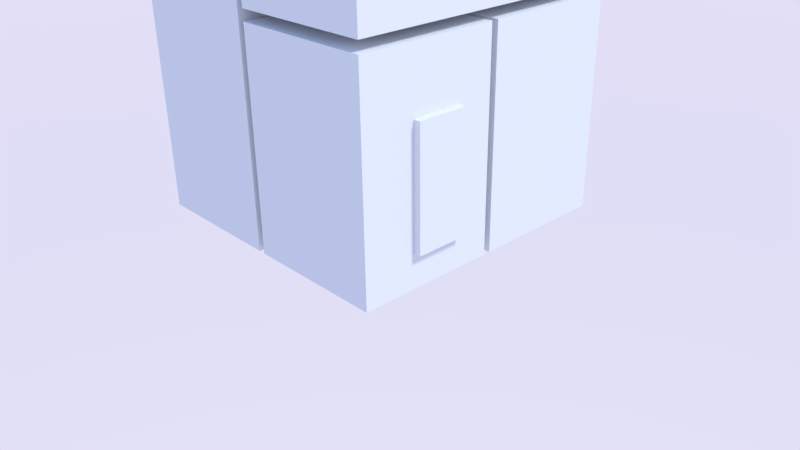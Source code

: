 # Source: multiroom.blend  (saved by Blender 2.79.0; exported with 4.5.12 LTS)
import bpy
from mathutils import Matrix  # noqa: F401  (used for matrix-valued properties, if any)

bpy.ops.wm.read_factory_settings(use_empty=True)
scene = bpy.context.scene
scene.name = 'Scene'

# ---- collections
col_collection_1 = bpy.data.collections.new('Collection 1'); scene.collection.children.link(col_collection_1)

# ---- materials (node trees are filled in below, after node groups)
mat_walls = bpy.data.materials.new('walls')
mat_walls.alpha_threshold = 0.0
mat_walls.diffuse_color = (0.8, 0.1625, 0.7017, 1.0)
mat_walls.roughness = 0.5
mat_walls.line_color = (0.0, 0.0, 0.0, 1.0)
mat_glass = bpy.data.materials.new('glass')
mat_glass.alpha_threshold = 0.0
mat_glass.diffuse_color = (0.2086, 0.1236, 0.8, 1.0)
mat_glass.roughness = 0.5
mat_floor = bpy.data.materials.new('floor')
mat_floor.alpha_threshold = 0.0
mat_floor.diffuse_color = (0.8, 0.2309, 0.2092, 1.0)
mat_floor.roughness = 0.5

# ---- material node trees
mat_walls.use_nodes = True; mat_walls.node_tree.nodes.clear()
_N = mat_walls.node_tree.nodes; _L = mat_walls.node_tree.links
n0 = _N.new('ShaderNodeOutputMaterial'); n0.name = 'Material Output'; n0.location = (300, 300)
n1 = _N.new('ShaderNodeBsdfDiffuse'); n1.name = 'Diffuse BSDF'; n1.location = (10, 300)
_L.new(n1.outputs[0], n0.inputs[0])
n0.is_active_output = True
mat_glass.use_nodes = True; mat_glass.node_tree.nodes.clear()
_N = mat_glass.node_tree.nodes; _L = mat_glass.node_tree.links
n0 = _N.new('ShaderNodeOutputMaterial'); n0.name = 'Material Output'; n0.location = (300, 300)
n1 = _N.new('ShaderNodeBsdfDiffuse'); n1.name = 'Diffuse BSDF'; n1.location = (10, 300)
_L.new(n1.outputs[0], n0.inputs[0])
n0.is_active_output = True
mat_floor.use_nodes = True; mat_floor.node_tree.nodes.clear()
_N = mat_floor.node_tree.nodes; _L = mat_floor.node_tree.links
n0 = _N.new('ShaderNodeOutputMaterial'); n0.name = 'Material Output'; n0.location = (300, 300)
n1 = _N.new('ShaderNodeBsdfDiffuse'); n1.name = 'Diffuse BSDF'; n1.location = (10, 300)
_L.new(n1.outputs[0], n0.inputs[0])
n0.is_active_output = True

# ---- world
world_world = bpy.data.worlds.new('World'); scene.world = world_world
world_world.use_nodes = True; world_world.node_tree.nodes.clear()
_N = world_world.node_tree.nodes; _L = world_world.node_tree.links
n0 = _N.new('ShaderNodeOutputWorld'); n0.name = 'World Output'; n0.location = (300, 300)
n1 = _N.new('ShaderNodeBackground'); n1.name = 'Background'; n1.location = (10, 300)
n2 = _N.new('ShaderNodeTexSky'); n2.name = 'Sky Texture'; n2.location = (-190, 300)
n2.sky_type = 'PREETHAM'
n2.sun_elevation = 1.571
_L.new(n1.outputs[0], n0.inputs[0])
_L.new(n2.outputs[0], n1.inputs[0])
n0.is_active_output = True
world_world.color = (0.05088, 0.05088, 0.05088)
world_world.use_sun_shadow = False
world_world.sun_shadow_jitter_overblur = 0.0
world_world.cycles.sampling_method = 'MANUAL'

# ---- cameras
cam_camera = bpy.data.cameras.new('Camera')
cam_camera.clip_end = 100.0
cam_camera.lens = 35.0
cam_camera.sensor_width = 32.0
cam_camera.sensor_height = 18.0
cam_camera.ortho_scale = 7.314
cam_camera.dof.focus_distance = 0.0

# ---- lights
light_lamp = bpy.data.lights.new('Lamp', 'SUN')
light_lamp.transmission_factor = 0.0
light_lamp.cutoff_distance = 30.0
light_lamp.angle = 0.1993
light_lamp.energy = 2.0
light_lamp.shadow_buffer_clip_start = 1.001
light_lamp.shadow_soft_size = 0.1
light_lamp.shadow_cascade_max_distance = 1000.0

# ---- meshes
me_cube_003 = bpy.data.meshes.new('Cube.003')
me_cube_003.from_pydata([(1.0, 3.1, 2.15), (1.0, -1.0, 2.15), (-1.0, -1.0, 2.15), (-1.0, 3.1, 2.15), (1.0, 3.1, 5.15), (1.0, -1.0, 5.15), (-1.0, -1.0, 5.15), (-1.0, 3.1, 5.15), (1.0, 2.522, 2.15), (1.0, 1.72, 2.15), (-1.0, 1.72, 2.15), (-1.0, 2.522, 2.15), (1.0, 2.522, 5.15), (1.0, 1.72, 5.15), (-1.0, 1.72, 5.15), (-1.0, 2.522, 5.15), (1.0, 3.1, 4.342), (1.0, -1.0, 4.342), (-1.0, -1.0, 4.342), (-1.0, 3.1, 4.342), (-1.0, 1.72, 4.342), (-1.0, 2.522, 4.342), (1.0, 2.522, 4.342), (1.0, 1.72, 4.342), (-1.1, 1.72, 2.15), (-1.1, 2.522, 2.15), (-1.1, 1.72, 4.342), (-1.1, 2.522, 4.342), (1.0, 3.1, 2.777), (1.0, -1.0, 2.777), (-1.0, -1.0, 2.777), (-1.0, 3.1, 2.777), (-1.0, 1.72, 2.777), (-1.0, 2.522, 2.777), (1.0, 2.522, 2.777), (1.0, 1.72, 2.777), (-1.1, 2.522, 2.777), (-1.1, 1.72, 2.777), (1.0, -0.2572, 2.15), (1.0, -0.2572, 5.15), (-1.0, -0.2572, 2.15), (-1.0, -0.2572, 5.15), (-1.0, -0.2572, 4.342), (1.0, -0.2572, 4.342), (1.0, -0.2572, 2.777), (-1.0, -0.2572, 2.777), (0.7753, 3.1, 2.15), (-0.7753, 3.1, 2.15), (0.7753, -1.0, 2.15), (-0.7753, -1.0, 2.15), (0.7753, 3.1, 5.15), (-0.7753, 3.1, 5.15), (0.7753, -1.0, 5.15), (-0.7753, -1.0, 5.15), (0.7753, 2.522, 5.15), (-0.7753, 2.522, 5.15), (0.7753, 1.72, 5.15), (-0.7753, 1.72, 5.15), (-0.7753, 2.522, 2.15), (0.7753, 2.522, 2.15), (-0.7753, 1.72, 2.15), (0.7753, 1.72, 2.15), (-0.7753, 3.1, 4.342), (0.7753, 3.1, 4.342), (-0.7753, -1.0, 4.342), (0.7753, -1.0, 4.342), (-0.7753, -1.0, 2.777), (0.7753, -1.0, 2.777), (-0.7753, 3.1, 2.777), (0.7753, 3.1, 2.777), (0.7753, -0.2572, 5.15), (-0.7753, -0.2572, 5.15), (-0.7753, -0.2572, 2.15), (0.7753, -0.2572, 2.15), (-0.7753, 3.2, 4.342), (0.7753, 3.2, 4.342), (-0.7753, 3.2, 2.777), (0.7753, 3.2, 2.777), (1.1, 2.522, 2.777), (1.1, 2.522, 4.342), (1.1, 1.72, 2.777), (1.1, 1.72, 4.342), (1.1, -0.2572, 4.342), (1.1, -0.2572, 2.777)], [], [(72, 40, 2, 49), (71, 53, 6, 41), (43, 17, 5, 39), (64, 18, 6, 53), (21, 19, 7, 15), (68, 31, 3, 47), (42, 20, 14, 41), (20, 21, 15, 14), (16, 22, 12, 4), (22, 23, 13, 12), (51, 55, 15, 7), (55, 57, 14, 15), (47, 3, 11, 58), (58, 11, 10, 60), (23, 22, 79, 81), (28, 34, 22, 16), (45, 32, 20, 42), (51, 7, 19, 62), (33, 31, 19, 21), (66, 30, 18, 64), (44, 29, 17, 43), (36, 25, 11, 33), (26, 27, 21, 20), (37, 26, 20, 32), (25, 24, 10, 11), (24, 37, 32, 10), (27, 36, 33, 21), (38, 1, 29, 44), (49, 2, 30, 66), (11, 3, 31, 33), (40, 10, 32, 45), (0, 8, 34, 28), (8, 9, 35, 34), (62, 19, 31, 68), (2, 40, 45, 30), (9, 38, 44, 35), (35, 44, 83, 80), (30, 45, 42, 18), (18, 42, 41, 6), (23, 43, 39, 13), (57, 71, 41, 14), (60, 10, 40, 72), (9, 61, 73, 38), (61, 60, 72, 73), (13, 39, 70, 56), (56, 70, 71, 57), (16, 63, 69, 28), (68, 69, 77, 76), (1, 48, 67, 29), (48, 49, 66, 67), (29, 67, 65, 17), (67, 66, 64, 65), (4, 50, 63, 16), (50, 51, 62, 63), (8, 59, 61, 9), (59, 58, 60, 61), (0, 46, 59, 8), (46, 47, 58, 59), (12, 13, 56, 54), (54, 56, 57, 55), (4, 12, 54, 50), (50, 54, 55, 51), (28, 69, 46, 0), (69, 68, 47, 46), (17, 65, 52, 5), (65, 64, 53, 52), (39, 5, 52, 70), (70, 52, 53, 71), (38, 73, 48, 1), (73, 72, 49, 48), (75, 74, 76, 77), (69, 63, 75, 77), (63, 62, 74, 75), (62, 68, 76, 74), (78, 80, 81, 79), (80, 83, 82, 81), (44, 43, 82, 83), (22, 34, 78, 79), (34, 35, 80, 78), (43, 23, 81, 82)])
me_cube_003.polygons.foreach_set('material_index', [2, 0, 0, 0, 0, 0, 0, 0, 0, 0, 0, 0, 2, 2, 0, 0, 0, 0, 0, 0, 0, 0, 0, 0, 2, 0, 0, 0, 0, 0, 0, 0, 0, 0, 0, 0, 0, 0, 0, 0, 0, 2, 2, 2, 0, 0, 0, 0, 0, 0, 0, 0, 0, 0, 2, 2, 2, 2, 0, 0, 0, 0, 0, 0, 0, 0, 0, 0, 2, 2, 1, 0, 0, 0, 1, 1, 0, 0, 0, 0])
_uv = me_cube_003.uv_layers.new(name='UVMap')
_uv.uv.foreach_set('vector', [0.6419, 0.63, 0.6281, 0.63, 0.6281, 0.5836, 0.6419, 0.5836, 0.7651, 0.7931, 0.7651, 0.8394, 0.7513, 0.8394, 0.7513, 0.7931, 0.5722, 0.43, 0.5722, 0.3837, 0.6219, 0.3837, 0.6219, 0.43, 0.137, 0.6899, 0.1232, 0.6899, 0.1232, 0.6395, 0.137, 0.6395, 0.3022, 0.6034, 0.3022, 0.6395, 0.2525, 0.6395, 0.2525, 0.6034, 0.9837, 0.3352, 0.9976, 0.3352, 0.9976, 0.3743, 0.9837, 0.3743, 0.3022, 0.43, 0.3022, 0.5534, 0.2525, 0.5534, 0.2525, 0.43, 0.3022, 0.5534, 0.3022, 0.6034, 0.2525, 0.6034, 0.2525, 0.5534, 0.5722, 0.6395, 0.5722, 0.6034, 0.6219, 0.6034, 0.6219, 0.6395, 0.5722, 0.6034, 0.5722, 0.5534, 0.6219, 0.5534, 0.6219, 0.6034, 0.7651, 0.5836, 0.7651, 0.6197, 0.7513, 0.6197, 0.7513, 0.5836, 0.7651, 0.6197, 0.7651, 0.6697, 0.7513, 0.6697, 0.7513, 0.6197, 0.6419, 0.8394, 0.6281, 0.8394, 0.6281, 0.8033, 0.6419, 0.8033, 0.6419, 0.8033, 0.6281, 0.8033, 0.6281, 0.7533, 0.6419, 0.7533, 0.9754, 0.507, 0.9754, 0.557, 0.9692, 0.557, 0.9692, 0.507, 0.4758, 0.6395, 0.4758, 0.6034, 0.5722, 0.6034, 0.5722, 0.6395, 0.3986, 0.43, 0.3986, 0.5534, 0.3022, 0.5534, 0.3022, 0.43, 0.9837, 0.1872, 0.9976, 0.1872, 0.9976, 0.2376, 0.9837, 0.2376, 0.3986, 0.6034, 0.3986, 0.6395, 0.3022, 0.6395, 0.3022, 0.6034, 0.137, 0.7875, 0.1232, 0.7875, 0.1232, 0.6899, 0.137, 0.6899, 0.4758, 0.43, 0.4758, 0.3837, 0.5722, 0.3837, 0.5722, 0.43, 0.6984, 0.8785, 0.6984, 0.8394, 0.7046, 0.8394, 0.7046, 0.8785, 0.3478, 0.93, 0.3478, 0.98, 0.3416, 0.98, 0.3416, 0.93, 0.6923, 0.937, 0.6923, 0.8394, 0.6984, 0.8394, 0.6984, 0.937, 0.6219, 0.8033, 0.6219, 0.7533, 0.6281, 0.7533, 0.6281, 0.8033, 0.6923, 0.9762, 0.6923, 0.937, 0.6984, 0.937, 0.6984, 0.9762, 0.6984, 0.9762, 0.6984, 0.8785, 0.7046, 0.8785, 0.7046, 0.9762, 0.4372, 0.43, 0.4372, 0.3837, 0.4758, 0.3837, 0.4758, 0.43, 0.137, 0.8266, 0.1232, 0.8266, 0.1232, 0.7875, 0.137, 0.7875, 0.4372, 0.6034, 0.4372, 0.6395, 0.3986, 0.6395, 0.3986, 0.6034, 0.4372, 0.43, 0.4372, 0.5534, 0.3986, 0.5534, 0.3986, 0.43, 0.4372, 0.6395, 0.4372, 0.6034, 0.4758, 0.6034, 0.4758, 0.6395, 0.4372, 0.6034, 0.4372, 0.5534, 0.4758, 0.5534, 0.4758, 0.6034, 0.9837, 0.2376, 0.9976, 0.2376, 0.9976, 0.3352, 0.9837, 0.3352, 0.4372, 0.3837, 0.4372, 0.43, 0.3986, 0.43, 0.3986, 0.3837, 0.4372, 0.5534, 0.4372, 0.43, 0.4758, 0.43, 0.4758, 0.5534, 0.9754, 0.507, 0.9754, 0.3837, 0.9815, 0.3837, 0.9815, 0.507, 0.3986, 0.3837, 0.3986, 0.43, 0.3022, 0.43, 0.3022, 0.3837, 0.3022, 0.3837, 0.3022, 0.43, 0.2525, 0.43, 0.2525, 0.3837, 0.5722, 0.5534, 0.5722, 0.43, 0.6219, 0.43, 0.6219, 0.5534, 0.7651, 0.6697, 0.7651, 0.7931, 0.7513, 0.7931, 0.7513, 0.6697, 0.6419, 0.7533, 0.6281, 0.7533, 0.6281, 0.63, 0.6419, 0.63, 0.7513, 0.7533, 0.7374, 0.7533, 0.7374, 0.63, 0.7513, 0.63, 0.7374, 0.7533, 0.6419, 0.7533, 0.6419, 0.63, 0.7374, 0.63, 0.8744, 0.6697, 0.8744, 0.7931, 0.8606, 0.7931, 0.8606, 0.6697, 0.8606, 0.6697, 0.8606, 0.7931, 0.7651, 0.7931, 0.7651, 0.6697, 0.8744, 0.2376, 0.8882, 0.2376, 0.8882, 0.3352, 0.8744, 0.3352, 1.0, 0.3837, 1.0, 0.4804, 0.9938, 0.4804, 0.9938, 0.3837, 0.2463, 0.8266, 0.2325, 0.8266, 0.2325, 0.7875, 0.2463, 0.7875, 0.2325, 0.8266, 0.137, 0.8266, 0.137, 0.7875, 0.2325, 0.7875, 0.2463, 0.7875, 0.2325, 0.7875, 0.2325, 0.6899, 0.2463, 0.6899, 0.2325, 0.7875, 0.137, 0.7875, 0.137, 0.6899, 0.2325, 0.6899, 0.8744, 0.1872, 0.8882, 0.1872, 0.8882, 0.2376, 0.8744, 0.2376, 0.8882, 0.1872, 0.9837, 0.1872, 0.9837, 0.2376, 0.8882, 0.2376, 0.7513, 0.8033, 0.7374, 0.8033, 0.7374, 0.7533, 0.7513, 0.7533, 0.7374, 0.8033, 0.6419, 0.8033, 0.6419, 0.7533, 0.7374, 0.7533, 0.7513, 0.8394, 0.7374, 0.8394, 0.7374, 0.8033, 0.7513, 0.8033, 0.7374, 0.8394, 0.6419, 0.8394, 0.6419, 0.8033, 0.7374, 0.8033, 0.8744, 0.6197, 0.8744, 0.6697, 0.8606, 0.6697, 0.8606, 0.6197, 0.8606, 0.6197, 0.8606, 0.6697, 0.7651, 0.6697, 0.7651, 0.6197, 0.8744, 0.5836, 0.8744, 0.6197, 0.8606, 0.6197, 0.8606, 0.5836, 0.8606, 0.5836, 0.8606, 0.6197, 0.7651, 0.6197, 0.7651, 0.5836, 0.8744, 0.3352, 0.8882, 0.3352, 0.8882, 0.3743, 0.8744, 0.3743, 0.8882, 0.3352, 0.9837, 0.3352, 0.9837, 0.3743, 0.8882, 0.3743, 0.2463, 0.6899, 0.2325, 0.6899, 0.2325, 0.6395, 0.2463, 0.6395, 0.2325, 0.6899, 0.137, 0.6899, 0.137, 0.6395, 0.2325, 0.6395, 0.8744, 0.7931, 0.8744, 0.8394, 0.8606, 0.8394, 0.8606, 0.7931, 0.8606, 0.7931, 0.8606, 0.8394, 0.7651, 0.8394, 0.7651, 0.7931, 0.7513, 0.63, 0.7374, 0.63, 0.7374, 0.5836, 0.7513, 0.5836, 0.7374, 0.63, 0.6419, 0.63, 0.6419, 0.5836, 0.7374, 0.5836, 0.4172, 0.8266, 0.5127, 0.8266, 0.5127, 0.9242, 0.4172, 0.9242, 0.7613, 0.987, 0.7613, 0.8894, 0.7675, 0.8894, 0.7675, 0.987, 0.8268, 0.8894, 0.8268, 0.9861, 0.8207, 0.9861, 0.8207, 0.8894, 0.7736, 0.8894, 0.7736, 0.987, 0.7675, 0.987, 0.7675, 0.8894, 0.09635, 0.8266, 0.09635, 0.8766, 0.0, 0.8766, 0.0, 0.8266, 0.09635, 0.8766, 0.09635, 1.0, 0.0, 1.0, 0.0, 0.8766, 0.7736, 0.987, 0.7736, 0.8894, 0.7798, 0.8894, 0.7798, 0.987, 0.76, 0.8894, 0.76, 0.987, 0.7539, 0.987, 0.7539, 0.8894, 0.9754, 0.557, 0.9754, 0.507, 0.9815, 0.507, 0.9815, 0.557, 0.9754, 0.3837, 0.9754, 0.507, 0.9692, 0.507, 0.9692, 0.3837])
me_cube_003.materials.append(mat_walls)
me_cube_003.materials.append(mat_glass)
me_cube_003.materials.append(mat_floor)
me_cube_003.use_remesh_preserve_volume = False
me_cube_003.use_remesh_preserve_attributes = False
me_cube_003.use_mirror_vertex_groups = False
me_cube_003.update()
me_cube_002 = bpy.data.meshes.new('Cube.002')
me_cube_002.from_pydata([(1.0, 3.1, -1.0), (1.0, 1.1, -1.0), (-1.0, 1.1, -1.0), (-1.0, 3.1, -1.0), (1.0, 3.1, 2.0), (1.0, 1.1, 2.0), (-1.0, 1.1, 2.0), (-1.0, 3.1, 2.0), (-1.1, 2.522, -1.0), (-1.1, 1.72, -1.0), (-1.1, 2.522, 1.137), (-1.1, 1.72, 1.137), (0.3333, 3.1, -1.0), (-0.3333, 3.1, -1.0), (0.3333, 1.1, -1.0), (-0.3333, 1.1, -1.0), (0.3333, 3.1, 2.0), (-0.3333, 3.1, 2.0), (0.3333, 1.1, 2.0), (-0.3333, 1.1, 2.0), (1.0, 2.522, -1.0), (1.0, 1.72, -1.0), (-1.0, 1.72, -1.0), (-1.0, 2.522, -1.0), (1.0, 2.522, 2.0), (1.0, 1.72, 2.0), (-1.0, 1.72, 2.0), (-1.0, 2.522, 2.0), (0.3333, 1.72, 2.0), (0.3333, 2.522, 2.0), (-0.3333, 1.72, 2.0), (-0.3333, 2.522, 2.0), (0.3333, 2.522, -1.0), (0.3333, 1.72, -1.0), (-0.3333, 2.522, -1.0), (-0.3333, 1.72, -1.0), (1.0, 3.1, 1.137), (1.0, 1.1, 1.137), (-1.0, 1.1, 1.137), (-1.0, 3.1, 1.137), (0.3333, 3.1, 1.137), (-0.3333, 3.1, 1.137), (0.3333, 1.1, 1.137), (-0.3333, 1.1, 1.137), (-1.0, 1.72, 1.137), (-1.0, 2.522, 1.137), (1.0, 2.522, 1.137), (1.0, 1.72, 1.137), (-1.1, 2.522, -0.5188), (0.3333, 3.1, -0.5188), (-0.3333, 3.1, -0.5188), (1.0, 3.1, -0.5188), (1.0, 1.1, -0.5188), (-1.0, 3.1, -0.5188), (0.3333, 1.1, -0.5188), (-1.0, 2.522, -0.5188), (1.0, 2.522, -0.5188), (1.0, 1.72, -0.5188)], [], [(35, 22, 2, 15), (30, 19, 6, 26), (47, 37, 5, 25), (43, 38, 6, 19), (45, 39, 7, 27), (50, 53, 3, 13), (48, 8, 23, 55), (51, 49, 12, 0), (49, 50, 13, 12), (37, 42, 18, 5), (42, 43, 19, 18), (25, 5, 18, 28), (28, 18, 19, 30), (21, 33, 14, 1), (33, 35, 15, 14), (12, 13, 34, 32), (32, 34, 35, 33), (0, 12, 32, 20), (20, 32, 33, 21), (16, 29, 31, 17), (29, 28, 30, 31), (4, 24, 29, 16), (24, 25, 28, 29), (38, 44, 26, 6), (44, 45, 27, 26), (36, 46, 24, 4), (46, 47, 25, 24), (17, 31, 27, 7), (31, 30, 26, 27), (13, 3, 23, 34), (34, 23, 22, 35), (56, 57, 47, 46), (51, 56, 46, 36), (2, 22, 44, 38), (52, 54, 42, 37), (16, 17, 41, 40), (4, 16, 40, 36), (17, 7, 39, 41), (55, 53, 39, 45), (15, 2, 38, 43), (57, 52, 37, 47), (11, 10, 45, 44), (9, 11, 44, 22), (8, 9, 22, 23), (21, 1, 52, 57), (23, 3, 53, 55), (1, 14, 54, 52), (0, 20, 56, 51), (20, 21, 57, 56), (40, 41, 50, 49), (36, 40, 49, 51), (10, 48, 55, 45), (41, 39, 53, 50)])
me_cube_002.polygons.foreach_set('material_index', [2, 0, 0, 0, 0, 0, 0, 0, 0, 0, 0, 0, 0, 2, 2, 2, 2, 2, 2, 0, 0, 0, 0, 0, 0, 0, 0, 0, 0, 2, 2, 0, 0, 0, 0, 0, 0, 0, 0, 0, 0, 0, 0, 2, 0, 0, 0, 0, 0, 0, 0, 0, 0])
_uv = me_cube_002.uv_layers.new(name='UVMap')
_uv.uv.foreach_set('vector', [0.08496, 0.5563, 0.08496, 0.5147, 0.1232, 0.5147, 0.1232, 0.5563, 0.1345, 0.8682, 0.09635, 0.8682, 0.09635, 0.8266, 0.1345, 0.8266, 0.4606, 0.7728, 0.4988, 0.7728, 0.4988, 0.8266, 0.4606, 0.8266, 0.9565, 0.9041, 0.9976, 0.9041, 0.9976, 0.9579, 0.9565, 0.9579, 0.03561, 0.6933, 0.0, 0.6933, 0.0, 0.6395, 0.03561, 0.6395, 0.9155, 0.03002, 0.8744, 0.03002, 0.8744, 0.0, 0.9155, 7.437e-09, 0.7169, 0.8694, 0.7169, 0.8394, 0.7231, 0.8394, 0.7231, 0.8694, 0.9976, 0.03002, 0.9565, 0.03002, 0.9565, 1.487e-08, 0.9976, 7.437e-09, 0.9565, 0.03002, 0.9155, 0.03002, 0.9155, 7.437e-09, 0.9565, 1.487e-08, 0.8744, 0.9041, 0.9155, 0.9041, 0.9155, 0.9579, 0.8744, 0.9579, 0.9155, 0.9041, 0.9565, 0.9041, 0.9565, 0.9579, 0.9155, 0.9579, 0.1345, 0.9514, 0.09635, 0.9514, 0.09635, 0.9098, 0.1345, 0.9098, 0.1345, 0.9098, 0.09635, 0.9098, 0.09635, 0.8682, 0.1345, 0.8682, 0.08496, 0.6395, 0.08496, 0.5979, 0.1232, 0.5979, 0.1232, 0.6395, 0.08496, 0.5979, 0.08496, 0.5563, 0.1232, 0.5563, 0.1232, 0.5979, 2.936e-08, 0.5979, 1.468e-08, 0.5563, 0.03561, 0.5563, 0.03561, 0.5979, 0.03561, 0.5979, 0.03561, 0.5563, 0.08496, 0.5563, 0.08496, 0.5979, 4.404e-08, 0.6395, 2.936e-08, 0.5979, 0.03561, 0.5979, 0.03561, 0.6395, 0.03561, 0.6395, 0.03561, 0.5979, 0.08496, 0.5979, 0.08496, 0.6395, 0.2195, 0.9098, 0.1839, 0.9098, 0.1839, 0.8682, 0.2195, 0.8682, 0.1839, 0.9098, 0.1345, 0.9098, 0.1345, 0.8682, 0.1839, 0.8682, 0.2195, 0.9514, 0.1839, 0.9514, 0.1839, 0.9098, 0.2195, 0.9098, 0.1839, 0.9514, 0.1345, 0.9514, 0.1345, 0.9098, 0.1839, 0.9098, 0.1232, 0.6933, 0.08496, 0.6933, 0.08496, 0.6395, 0.1232, 0.6395, 0.08496, 0.6933, 0.03561, 0.6933, 0.03561, 0.6395, 0.08496, 0.6395, 0.3756, 0.7728, 0.4112, 0.7728, 0.4112, 0.8266, 0.3756, 0.8266, 0.4112, 0.7728, 0.4606, 0.7728, 0.4606, 0.8266, 0.4112, 0.8266, 0.2195, 0.8682, 0.1839, 0.8682, 0.1839, 0.8266, 0.2195, 0.8266, 0.1839, 0.8682, 0.1345, 0.8682, 0.1345, 0.8266, 0.1839, 0.8266, 1.468e-08, 0.5563, 1.468e-08, 0.5147, 0.03561, 0.5147, 0.03561, 0.5563, 0.03561, 0.5563, 0.03561, 0.5147, 0.08496, 0.5147, 0.08496, 0.5563, 0.4112, 0.6695, 0.4606, 0.6695, 0.4606, 0.7728, 0.4112, 0.7728, 0.3756, 0.6695, 0.4112, 0.6695, 0.4112, 0.7728, 0.3756, 0.7728, 0.1232, 0.8266, 0.08496, 0.8266, 0.08496, 0.6933, 0.1232, 0.6933, 0.8744, 0.8008, 0.9155, 0.8008, 0.9155, 0.9041, 0.8744, 0.9041, 0.9565, 0.1872, 0.9155, 0.1872, 0.9155, 0.1333, 0.9565, 0.1333, 0.9976, 0.1872, 0.9565, 0.1872, 0.9565, 0.1333, 0.9976, 0.1333, 0.9155, 0.1872, 0.8744, 0.1872, 0.8744, 0.1333, 0.9155, 0.1333, 0.03561, 0.7966, 4.404e-08, 0.7966, 0.0, 0.6933, 0.03561, 0.6933, 0.9565, 0.7708, 0.9976, 0.7708, 0.9976, 0.9041, 0.9565, 0.9041, 0.4606, 0.6695, 0.4988, 0.6695, 0.4988, 0.7728, 0.4606, 0.7728, 0.3478, 0.98, 0.3478, 0.93, 0.3539, 0.93, 0.3539, 0.98, 0.7292, 0.8394, 0.7292, 0.9728, 0.7231, 0.9728, 0.7231, 0.8394, 0.03561, 0.5085, 0.08496, 0.5085, 0.08496, 0.5147, 0.03561, 0.5147, 0.4606, 0.6395, 0.4988, 0.6395, 0.4988, 0.6695, 0.4606, 0.6695, 0.03561, 0.8266, 5.873e-08, 0.8266, 4.404e-08, 0.7966, 0.03561, 0.7966, 0.8744, 0.7708, 0.9155, 0.7708, 0.9155, 0.8008, 0.8744, 0.8008, 0.3756, 0.6395, 0.4112, 0.6395, 0.4112, 0.6695, 0.3756, 0.6695, 0.4112, 0.6395, 0.4606, 0.6395, 0.4606, 0.6695, 0.4112, 0.6695, 0.9565, 0.1333, 0.9155, 0.1333, 0.9155, 0.03002, 0.9565, 0.03002, 0.9976, 0.1333, 0.9565, 0.1333, 0.9565, 0.03002, 0.9976, 0.03002, 0.7169, 0.9728, 0.7169, 0.8694, 0.7231, 0.8694, 0.7231, 0.9728, 0.9155, 0.1333, 0.8744, 0.1333, 0.8744, 0.03002, 0.9155, 0.03002])
me_cube_002.materials.append(mat_walls)
me_cube_002.materials.append(mat_glass)
me_cube_002.materials.append(mat_floor)
me_cube_002.use_remesh_preserve_volume = False
me_cube_002.use_remesh_preserve_attributes = False
me_cube_002.use_mirror_vertex_groups = False
me_cube_002.update()
me_cube_001 = bpy.data.meshes.new('Cube.001')
me_cube_001.from_pydata([(1.0, 1.0, -1.0), (1.0, -1.0, -1.0), (-1.0, -1.0, -1.0), (-1.0, 1.0, -1.0), (1.0, 1.0, 2.0), (1.0, -1.0, 2.0), (-1.0, -1.0, 2.0), (-1.0, 1.0, 2.0), (-1.1, 0.4904, -1.0), (-1.1, -0.2409, -1.0), (-1.1, 0.4904, 1.137), (-1.1, -0.2409, 1.137), (1.0, 1.0, 1.137), (1.0, -1.0, 1.137), (-1.0, -1.0, 1.137), (-1.0, 1.0, 1.137), (1.0, 0.4904, -1.0), (1.0, -0.2409, -1.0), (-1.0, -0.2409, -1.0), (-1.0, 0.4904, -1.0), (1.0, 0.4904, 2.0), (1.0, -0.2409, 2.0), (-1.0, -0.2409, 2.0), (-1.0, 0.4904, 2.0), (-1.0, 0.4904, 1.137), (-1.0, -0.2409, 1.137), (1.0, -0.2409, 1.137), (1.0, 0.4904, 1.137), (0.3333, 1.0, -1.0), (-0.3333, 1.0, -1.0), (0.3333, -1.0, -1.0), (-0.3333, -1.0, -1.0), (0.3333, 1.0, 2.0), (-0.3333, 1.0, 2.0), (0.3333, -1.0, 2.0), (-0.3333, -1.0, 2.0), (-0.3333, 1.0, 1.137), (0.3333, 1.0, 1.137), (-0.3333, -1.0, 1.137), (0.3333, -1.0, 1.137), (0.3333, 0.4904, 2.0), (-0.3333, 0.4904, 2.0), (0.3333, -0.2409, 2.0), (-0.3333, -0.2409, 2.0), (-0.3333, 0.4904, -1.0), (0.3333, 0.4904, -1.0), (-0.3333, -0.2409, -1.0), (0.3333, -0.2409, -1.0), (0.3333, 1.1, -1.0), (-0.3333, 1.1, -1.0), (0.3333, 1.1, 1.137), (-0.3333, 1.1, 1.137), (-1.1, -0.2409, -0.5188), (1.0, 1.0, -0.5188), (1.0, -1.0, -0.5188), (-1.0, -1.0, -0.5188), (1.0, 0.4904, -0.5188), (1.0, -0.2409, -0.5188), (-1.0, -0.2409, -0.5188), (0.3333, -1.0, -0.5188), (-0.3333, -1.0, -0.5188), (0.3333, 1.0, -0.5188), (0.3333, 1.1, -0.5188), (1.1, -0.2409, 1.137), (1.1, 0.4904, 1.137), (1.1, 0.4904, -0.5188), (1.1, -0.2409, -0.5188)], [], [(46, 18, 2, 31), (43, 35, 6, 22), (26, 13, 5, 21), (38, 14, 6, 35), (24, 15, 7, 23), (36, 15, 3, 29), (33, 7, 15, 36), (19, 3, 15, 24), (60, 55, 14, 38), (57, 54, 13, 26), (53, 56, 27, 12), (27, 56, 65, 64), (55, 58, 25, 14), (10, 8, 19, 24), (14, 25, 22, 6), (25, 24, 23, 22), (12, 27, 20, 4), (27, 26, 21, 20), (33, 41, 23, 7), (41, 43, 22, 23), (29, 3, 19, 44), (44, 19, 18, 46), (11, 10, 24, 25), (52, 11, 25, 58), (8, 9, 18, 19), (16, 45, 47, 17), (45, 44, 46, 47), (0, 28, 45, 16), (28, 29, 44, 45), (20, 21, 42, 40), (40, 42, 43, 41), (4, 20, 40, 32), (32, 40, 41, 33), (54, 59, 39, 13), (59, 60, 38, 39), (4, 32, 37, 12), (32, 33, 36, 37), (53, 61, 28, 0), (48, 49, 29, 28), (13, 39, 34, 5), (39, 38, 35, 34), (21, 5, 34, 42), (42, 34, 35, 43), (17, 47, 30, 1), (47, 46, 31, 30), (62, 48, 28, 61), (51, 50, 37, 36), (49, 51, 36, 29), (50, 62, 61, 37), (12, 37, 61, 53), (30, 31, 60, 59), (1, 30, 59, 54), (9, 52, 58, 18), (2, 18, 58, 55), (16, 17, 57, 56), (0, 16, 56, 53), (17, 1, 54, 57), (31, 2, 55, 60), (65, 66, 63, 64), (57, 26, 63, 66), (26, 27, 64, 63), (56, 57, 66, 65)])
me_cube_001.polygons.foreach_set('material_index', [2, 0, 0, 0, 0, 0, 0, 0, 0, 0, 0, 0, 0, 0, 0, 0, 0, 0, 0, 0, 2, 2, 0, 0, 2, 2, 2, 2, 2, 0, 0, 0, 0, 0, 0, 0, 0, 0, 2, 0, 0, 0, 0, 2, 2, 0, 0, 0, 0, 0, 0, 0, 0, 0, 0, 0, 0, 0, 1, 0, 0, 0])
_uv = me_cube_001.uv_layers.new(name='UVMap')
_uv.uv.foreach_set('vector', [0.2057, 0.5563, 0.2057, 0.5147, 0.2525, 0.5147, 0.2525, 0.5563, 0.8277, 0.339, 0.8744, 0.339, 0.8744, 0.3806, 0.8277, 0.3806, 0.3289, 0.7728, 0.3756, 0.7728, 0.3756, 0.8266, 0.3289, 0.8266, 0.5398, 0.6933, 0.4988, 0.6933, 0.4988, 0.6395, 0.5398, 0.6395, 0.8234, 0.4375, 0.7921, 0.4375, 0.7921, 0.3837, 0.8234, 0.3837, 0.9155, 0.717, 0.8744, 0.717, 0.8744, 0.5836, 0.9155, 0.5836, 0.9155, 0.7708, 0.8744, 0.7708, 0.8744, 0.717, 0.9155, 0.717, 0.8234, 0.5708, 0.7921, 0.5708, 0.7921, 0.4375, 0.8234, 0.4375, 0.5398, 0.7966, 0.4988, 0.7966, 0.4988, 0.6933, 0.5398, 0.6933, 0.3289, 0.6695, 0.3756, 0.6695, 0.3756, 0.7728, 0.3289, 0.7728, 0.2525, 0.6695, 0.2839, 0.6695, 0.2839, 0.7728, 0.2525, 0.7728, 0.6281, 0.8894, 0.6281, 0.9927, 0.6219, 0.9927, 0.6219, 0.8894, 0.9152, 0.5408, 0.8685, 0.5408, 0.8685, 0.4375, 0.9152, 0.4375, 0.7354, 0.8394, 0.7354, 0.9728, 0.7292, 0.9728, 0.7292, 0.8394, 0.9152, 0.4375, 0.8685, 0.4375, 0.8685, 0.3837, 0.9152, 0.3837, 0.8685, 0.4375, 0.8234, 0.4375, 0.8234, 0.3837, 0.8685, 0.3837, 0.2525, 0.7728, 0.2839, 0.7728, 0.2839, 0.8266, 0.2525, 0.8266, 0.2839, 0.7728, 0.3289, 0.7728, 0.3289, 0.8266, 0.2839, 0.8266, 0.7513, 0.339, 0.7826, 0.339, 0.7826, 0.3806, 0.7513, 0.3806, 0.7826, 0.339, 0.8277, 0.339, 0.8277, 0.3806, 0.7826, 0.3806, 0.1293, 0.5563, 0.1293, 0.5147, 0.1607, 0.5147, 0.1607, 0.5563, 0.1607, 0.5563, 0.1607, 0.5147, 0.2057, 0.5147, 0.2057, 0.5563, 0.3724, 0.93, 0.3724, 0.9756, 0.3662, 0.9756, 0.3662, 0.93, 0.7415, 0.9427, 0.7415, 0.8394, 0.7477, 0.8394, 0.7477, 0.9427, 0.1607, 0.5085, 0.2057, 0.5085, 0.2057, 0.5147, 0.1607, 0.5147, 0.1607, 0.6395, 0.1607, 0.5979, 0.2057, 0.5979, 0.2057, 0.6395, 0.1607, 0.5979, 0.1607, 0.5563, 0.2057, 0.5563, 0.2057, 0.5979, 0.1293, 0.6395, 0.1293, 0.5979, 0.1607, 0.5979, 0.1607, 0.6395, 0.1293, 0.5979, 0.1293, 0.5563, 0.1607, 0.5563, 0.1607, 0.5979, 0.7826, 0.2558, 0.8277, 0.2558, 0.8277, 0.2974, 0.7826, 0.2974, 0.7826, 0.2974, 0.8277, 0.2974, 0.8277, 0.339, 0.7826, 0.339, 0.7513, 0.2558, 0.7826, 0.2558, 0.7826, 0.2974, 0.7513, 0.2974, 0.7513, 0.2974, 0.7826, 0.2974, 0.7826, 0.339, 0.7513, 0.339, 0.6219, 0.7966, 0.5809, 0.7966, 0.5809, 0.6933, 0.6219, 0.6933, 0.5809, 0.7966, 0.5398, 0.7966, 0.5398, 0.6933, 0.5809, 0.6933, 0.9976, 0.7708, 0.9565, 0.7708, 0.9565, 0.717, 0.9976, 0.717, 0.9565, 0.7708, 0.9155, 0.7708, 0.9155, 0.717, 0.9565, 0.717, 0.9976, 0.6136, 0.9565, 0.6136, 0.9565, 0.5836, 0.9976, 0.5836, 0.1232, 0.5979, 0.1232, 0.5563, 0.1293, 0.5563, 0.1293, 0.5979, 0.6219, 0.6933, 0.5809, 0.6933, 0.5809, 0.6395, 0.6219, 0.6395, 0.5809, 0.6933, 0.5398, 0.6933, 0.5398, 0.6395, 0.5809, 0.6395, 0.8277, 0.2558, 0.8744, 0.2558, 0.8744, 0.2974, 0.8277, 0.2974, 0.8277, 0.2974, 0.8744, 0.2974, 0.8744, 0.339, 0.8277, 0.339, 0.2057, 0.6395, 0.2057, 0.5979, 0.2525, 0.5979, 0.2525, 0.6395, 0.2057, 0.5979, 0.2057, 0.5563, 0.2525, 0.5563, 0.2525, 0.5979, 0.7108, 0.8694, 0.7108, 0.8394, 0.7169, 0.8394, 0.7169, 0.8694, 0.9431, 0.54, 0.9431, 0.5816, 0.9369, 0.5816, 0.9369, 0.54, 0.7415, 0.8394, 0.7415, 0.9728, 0.7354, 0.9728, 0.7354, 0.8394, 0.7108, 0.9728, 0.7108, 0.8694, 0.7169, 0.8694, 0.7169, 0.9728, 0.9976, 0.717, 0.9565, 0.717, 0.9565, 0.6136, 0.9976, 0.6136, 0.5809, 0.8266, 0.5398, 0.8266, 0.5398, 0.7966, 0.5809, 0.7966, 0.6219, 0.8266, 0.5809, 0.8266, 0.5809, 0.7966, 0.6219, 0.7966, 0.7415, 0.9728, 0.7415, 0.9427, 0.7477, 0.9427, 0.7477, 0.9728, 0.9152, 0.5708, 0.8685, 0.5708, 0.8685, 0.5408, 0.9152, 0.5408, 0.2839, 0.6395, 0.3289, 0.6395, 0.3289, 0.6695, 0.2839, 0.6695, 0.2525, 0.6395, 0.2839, 0.6395, 0.2839, 0.6695, 0.2525, 0.6695, 0.3289, 0.6395, 0.3756, 0.6395, 0.3756, 0.6695, 0.3289, 0.6695, 0.5398, 0.8266, 0.4988, 0.8266, 0.4988, 0.7966, 0.5398, 0.7966, 0.5577, 0.93, 0.5127, 0.93, 0.5127, 0.8266, 0.5577, 0.8266, 0.6343, 0.9927, 0.6343, 0.8894, 0.6404, 0.8894, 0.6404, 0.9927, 0.3539, 0.9756, 0.3539, 0.93, 0.3601, 0.93, 0.3601, 0.9756, 0.3601, 0.9756, 0.3601, 0.93, 0.3662, 0.93, 0.3662, 0.9756])
me_cube_001.materials.append(mat_walls)
me_cube_001.materials.append(mat_glass)
me_cube_001.materials.append(mat_floor)
me_cube_001.use_remesh_preserve_volume = False
me_cube_001.use_remesh_preserve_attributes = False
me_cube_001.use_mirror_vertex_groups = False
me_cube_001.update()
me_cube = bpy.data.meshes.new('Cube')
me_cube.from_pydata([(-1.1, 3.1, -1.0), (-1.1, -1.0, -1.0), (-3.1, -1.0, -1.0), (-3.1, 3.1, -1.0), (-1.1, 3.1, 5.15), (-1.1, -1.0, 5.15), (-3.1, -1.0, 5.15), (-3.1, 3.1, 5.15), (-1.1, 3.1, 2.15), (-1.1, -1.0, 2.15), (-3.1, -1.0, 2.15), (-3.1, 3.1, 2.15), (-1.1, 3.1, 4.342), (-1.1, -1.0, 4.342), (-3.1, -1.0, 4.342), (-3.1, 3.1, 4.342), (-1.1, 2.522, -1.0), (-1.1, 1.72, -1.0), (-3.1, 1.72, -1.0), (-3.1, 2.522, -1.0), (-1.1, 2.522, 5.15), (-1.1, 1.72, 5.15), (-3.1, 1.72, 5.15), (-3.1, 2.522, 5.15), (-3.1, 2.522, 2.15), (-1.1, 1.72, 2.15), (-1.1, 2.522, 2.15), (-3.1, 2.522, 4.342), (-3.1, 1.72, 4.342), (-1.1, 1.72, 4.342), (-1.1, 2.522, 4.342), (-1.1, 1.72, 2.0), (-1.1, 2.522, 2.0), (-1.321, 1.72, 2.0), (-1.321, 2.522, 2.0), (-1.1, 1.72, 1.925), (-1.1, 2.522, 1.925), (-1.321, 1.72, 1.925), (-1.321, 2.522, 1.925), (-1.316, 1.72, 1.8), (-1.316, 2.522, 1.8), (-1.538, 1.72, 1.8), (-1.538, 2.522, 1.8), (-1.316, 1.72, 1.725), (-1.316, 2.522, 1.725), (-1.538, 1.72, 1.725), (-1.538, 2.522, 1.725), (-1.533, 1.72, 1.6), (-1.533, 2.522, 1.6), (-1.754, 1.72, 1.6), (-1.754, 2.522, 1.6), (-1.533, 1.72, 1.525), (-1.533, 2.522, 1.525), (-1.754, 1.72, 1.525), (-1.754, 2.522, 1.525), (-1.749, 1.72, 1.4), (-1.749, 2.522, 1.4), (-1.97, 1.72, 1.4), (-1.97, 2.522, 1.4), (-1.749, 1.72, 1.325), (-1.749, 2.522, 1.325), (-1.97, 1.72, 1.325), (-1.97, 2.522, 1.325), (-1.965, 1.72, 1.2), (-1.965, 2.522, 1.2), (-2.187, 1.72, 1.2), (-2.187, 2.522, 1.2), (-1.965, 1.72, 1.125), (-1.965, 2.522, 1.125), (-2.187, 1.72, 1.125), (-2.187, 2.522, 1.125), (-2.182, 1.72, 0.9996), (-2.182, 2.522, 0.9996), (-2.403, 1.72, 0.9996), (-2.403, 2.522, 0.9996), (-2.182, 1.72, 0.9246), (-2.182, 2.522, 0.9246), (-2.403, 1.72, 0.9246), (-2.403, 2.522, 0.9246), (-2.398, 1.72, 0.7996), (-2.398, 2.522, 0.7996), (-3.1, 1.72, 0.7996), (-3.1, 2.522, 0.7996), (-2.398, 1.72, 0.7246), (-2.398, 2.522, 0.7246), (-3.1, 1.72, 0.7246), (-3.1, 2.522, 0.7246), (-3.1, 1.51, 0.5104), (-2.398, 1.51, 0.5104), (-3.1, 1.731, 0.5104), (-2.398, 1.731, 0.5104), (-3.1, 1.51, 0.5854), (-2.398, 1.51, 0.5854), (-3.1, 1.731, 0.5854), (-2.398, 1.731, 0.5854), (-3.1, 1.306, 0.3082), (-2.398, 1.306, 0.3082), (-3.1, 1.527, 0.3082), (-2.398, 1.527, 0.3082), (-3.1, 1.306, 0.3832), (-2.398, 1.306, 0.3832), (-3.1, 1.527, 0.3832), (-2.398, 1.527, 0.3832), (-3.1, 1.102, 0.106), (-2.398, 1.102, 0.106), (-3.1, 1.323, 0.106), (-2.398, 1.323, 0.106), (-3.1, 1.102, 0.181), (-2.398, 1.102, 0.181), (-3.1, 1.323, 0.181), (-2.398, 1.323, 0.181), (-3.1, 0.8977, -0.09625), (-2.398, 0.8977, -0.09625), (-3.1, 1.119, -0.09625), (-2.398, 1.119, -0.09625), (-3.1, 0.8977, -0.02125), (-2.398, 0.8977, -0.02125), (-3.1, 1.119, -0.02125), (-2.398, 1.119, -0.02125), (-3.1, 0.6936, -0.2985), (-2.398, 0.6936, -0.2985), (-3.1, 0.9148, -0.2985), (-2.398, 0.9148, -0.2985), (-3.1, 0.6936, -0.2235), (-2.398, 0.6936, -0.2235), (-3.1, 0.9148, -0.2235), (-2.398, 0.9148, -0.2235), (-3.1, 0.4895, -0.5007), (-2.398, 0.4895, -0.5007), (-3.1, 0.7107, -0.5007), (-2.398, 0.7107, -0.5007), (-3.1, 0.4895, -0.4257), (-2.398, 0.4895, -0.4257), (-3.1, 0.7107, -0.4257), (-2.398, 0.7107, -0.4257), (-3.1, 0.2854, -0.7029), (-2.398, 0.2854, -0.7029), (-3.1, 0.5066, -0.7029), (-2.398, 0.5066, -0.7029), (-3.1, 0.2854, -0.6279), (-2.398, 0.2854, -0.6279), (-3.1, 0.5066, -0.6279), (-2.398, 0.5066, -0.6279), (-3.1, 0.08131, -0.9051), (-2.398, 0.08131, -0.9051), (-3.1, 0.3025, -0.9051), (-2.398, 0.3025, -0.9051), (-3.1, 0.08131, -0.8301), (-2.398, 0.08131, -0.8301), (-3.1, 0.3025, -0.8301), (-2.398, 0.3025, -0.8301), (-2.801, 0.1958, -1.011), (-2.808, 1.953, 0.7334), (-2.639, 0.1958, -1.011), (-2.646, 1.953, 0.7334), (-2.808, 0.4266, -1.03), (-2.817, 2.205, 0.7353), (-2.646, 0.4266, -1.03), (-2.655, 2.205, 0.7353), (-2.458, 2.199, 0.7246), (-1.032, 2.205, 2.045), (-2.458, 2.037, 0.7246), (-1.032, 2.043, 2.045), (-2.342, 2.206, 0.6172), (-1.037, 2.212, 1.798), (-2.342, 2.044, 0.6172), (-1.037, 2.05, 1.798), (-3.1, 2.206, 0.6172), (-3.1, 2.044, 0.6172), (-3.1, 2.037, 0.7246), (-3.1, 2.199, 0.7246), (-1.1, 0.4904, -1.0), (-1.1, -0.2409, -1.0), (-1.1, 0.4904, 5.15), (-1.1, -0.2409, 5.15), (-3.1, -0.2409, 2.15), (-3.1, 0.4904, 4.342), (-3.1, -0.2409, 4.342), (-3.1, -0.2409, -1.0), (-3.1, 0.4904, -1.0), (-3.1, -0.2409, 5.15), (-3.1, 0.4904, 5.15), (-1.1, -0.2409, 2.15), (-1.1, 0.4904, 2.15), (-1.1, -0.2409, 4.342), (-1.1, 0.4904, 4.342), (-1.1, 3.1, 1.137), (-1.1, -1.0, 1.137), (-3.1, -1.0, 1.137), (-3.1, 3.1, 1.137), (-1.1, 2.522, 1.137), (-1.1, 1.72, 1.137), (-3.1, 1.72, 1.137), (-3.1, 2.522, 1.137), (-3.1, -0.2409, 1.137), (-3.1, 0.4904, 1.137), (-1.1, 0.4904, 1.137), (-1.1, -0.2409, 1.137), (-3.2, 2.522, 2.15), (-3.2, 1.72, 2.15), (-3.2, 2.522, 4.342), (-3.2, 1.72, 4.342), (-3.2, 1.72, 1.137), (-3.2, 2.522, 1.137), (-3.2, 0.4904, 2.15), (-3.2, -0.2409, 2.15), (-3.2, 0.4904, 4.342), (-3.2, -0.2409, 4.342), (-3.2, -0.2409, 1.137), (-3.2, 0.4904, 1.137), (-1.1, 3.1, -0.5188), (-1.1, -1.0, -0.5188), (-3.1, -1.0, -0.5188), (-3.1, 3.1, -0.5188), (-1.1, 2.522, -0.5188), (-3.1, 1.72, -0.5188), (-3.1, 2.522, -0.5188), (-3.1, -0.2409, -0.5188), (-3.1, 0.4904, -0.5188), (-1.1, -0.2409, -0.5188), (-1.297, 3.1, -1.0), (-2.903, 3.1, -1.0), (-1.297, -1.0, -1.0), (-2.903, -1.0, -1.0), (-1.297, 3.1, 5.15), (-2.903, 3.1, 5.15), (-1.297, -1.0, 5.15), (-2.903, -1.0, 5.15), (-2.903, 3.1, 2.15), (-1.297, 3.1, 2.15), (-2.903, -1.0, 2.15), (-1.297, -1.0, 2.15), (-2.903, 3.1, 4.342), (-1.297, 3.1, 4.342), (-2.903, -1.0, 4.342), (-1.297, -1.0, 4.342), (-1.297, 2.522, 5.15), (-2.903, 2.522, 5.15), (-1.297, 1.72, 5.15), (-2.903, 1.72, 5.15), (-2.903, 2.522, -1.0), (-1.297, 2.522, -1.0), (-2.903, 1.72, -1.0), (-1.297, 1.72, -1.0), (-1.297, 0.4904, 5.15), (-2.903, 0.4904, 5.15), (-1.297, -0.2409, 5.15), (-2.903, -0.2409, 5.15), (-2.903, 0.4904, -1.0), (-1.297, 0.4904, -1.0), (-2.903, -0.2409, -1.0), (-1.297, -0.2409, -1.0), (-2.903, -1.0, 1.137), (-1.297, -1.0, 1.137), (-2.903, 3.1, 1.137), (-1.297, 3.1, 1.137), (-2.903, -1.0, -0.5188), (-1.297, -1.0, -0.5188), (-2.903, 3.1, -0.5188), (-1.297, 3.1, -0.5188), (-2.903, 3.2, 2.15), (-1.297, 3.2, 2.15), (-2.903, 3.2, 4.342), (-1.297, 3.2, 4.342), (-2.903, 3.2, 1.137), (-1.297, 3.2, 1.137), (-2.903, 3.2, -0.5188), (-1.297, 3.2, -0.5188), (-1.1, 3.1, 2.777), (-1.1, -1.0, 2.777), (-3.1, -1.0, 2.777), (-3.1, 3.1, 2.777), (-1.1, 2.522, 2.777), (-1.1, 1.72, 2.777), (-3.1, 2.522, 2.777), (-3.1, -0.2409, 2.777), (-1.1, 0.4904, 2.777), (-1.1, -0.2409, 2.777), (-3.2, 1.72, 2.777), (-3.2, 2.522, 2.777), (-3.2, -0.2409, 2.777), (-3.2, 0.4904, 2.777), (-1.297, -1.0, 2.777), (-2.903, -1.0, 2.777), (-1.297, 3.1, 2.777), (-2.903, 3.1, 2.777), (-1.297, 3.2, 2.777), (-2.903, 3.2, 2.777)], [], [(250, 178, 2, 223), (247, 227, 6, 180), (184, 13, 5, 174), (234, 14, 6, 227), (27, 15, 7, 23), (258, 213, 3, 221), (285, 271, 11, 228), (193, 189, 11, 24), (252, 188, 10, 230), (197, 187, 9, 182), (225, 7, 15, 232), (274, 271, 15, 27), (283, 270, 14, 234), (277, 269, 13, 184), (268, 272, 30, 12), (194, 195, 209, 208), (195, 192, 202, 209), (186, 190, 26, 8), (190, 191, 25, 26), (175, 194, 208, 205), (27, 28, 201, 200), (176, 28, 22, 181), (28, 27, 23, 22), (12, 30, 20, 4), (30, 29, 21, 20), (225, 237, 23, 7), (237, 239, 22, 23), (221, 3, 19, 240), (240, 19, 18, 242), (31, 32, 34, 33), (35, 37, 38, 36), (33, 37, 35, 31), (34, 38, 37, 33), (32, 36, 38, 34), (39, 40, 42, 41), (43, 45, 46, 44), (41, 45, 43, 39), (42, 46, 45, 41), (40, 44, 46, 42), (39, 43, 44, 40), (47, 48, 50, 49), (51, 53, 54, 52), (49, 53, 51, 47), (50, 54, 53, 49), (48, 52, 54, 50), (47, 51, 52, 48), (55, 56, 58, 57), (59, 61, 62, 60), (57, 61, 59, 55), (58, 62, 61, 57), (56, 60, 62, 58), (55, 59, 60, 56), (63, 64, 66, 65), (67, 69, 70, 68), (65, 69, 67, 63), (66, 70, 69, 65), (64, 68, 70, 66), (63, 67, 68, 64), (71, 72, 74, 73), (75, 77, 78, 76), (73, 77, 75, 71), (74, 78, 77, 73), (72, 76, 78, 74), (71, 75, 76, 72), (79, 80, 82, 81), (83, 85, 86, 84), (81, 85, 83, 79), (94, 93, 91, 92), (80, 84, 86, 82), (79, 83, 84, 80), (102, 101, 99, 100), (94, 90, 89, 93), (93, 89, 87, 91), (91, 87, 88, 92), (92, 88, 90, 94), (90, 88, 87, 89), (102, 98, 97, 101), (101, 97, 95, 99), (99, 95, 96, 100), (100, 96, 98, 102), (98, 96, 95, 97), (110, 109, 107, 108), (110, 106, 105, 109), (109, 105, 103, 107), (107, 103, 104, 108), (108, 104, 106, 110), (106, 104, 103, 105), (118, 117, 115, 116), (118, 114, 113, 117), (117, 113, 111, 115), (115, 111, 112, 116), (116, 112, 114, 118), (114, 112, 111, 113), (126, 125, 123, 124), (126, 122, 121, 125), (125, 121, 119, 123), (123, 119, 120, 124), (124, 120, 122, 126), (122, 120, 119, 121), (134, 133, 131, 132), (134, 130, 129, 133), (133, 129, 127, 131), (131, 127, 128, 132), (132, 128, 130, 134), (130, 128, 127, 129), (142, 141, 139, 140), (142, 138, 137, 141), (141, 137, 135, 139), (139, 135, 136, 140), (140, 136, 138, 142), (138, 136, 135, 137), (150, 149, 147, 148), (150, 146, 145, 149), (149, 145, 143, 147), (147, 143, 144, 148), (148, 144, 146, 150), (146, 144, 143, 145), (151, 153, 154, 152), (155, 156, 158, 157), (154, 153, 157, 158), (163, 164, 166, 165), (151, 152, 156, 155), (159, 161, 162, 160), (162, 161, 165, 166), (159, 160, 164, 163), (163, 165, 168, 167), (169, 168, 165, 161), (159, 163, 167, 170), (14, 177, 180, 6), (177, 176, 181, 180), (188, 194, 175, 10), (192, 193, 203, 202), (270, 275, 177, 14), (193, 24, 198, 203), (273, 276, 185, 29), (276, 277, 184, 185), (191, 196, 183, 25), (196, 197, 182, 183), (29, 185, 173, 21), (185, 184, 174, 173), (239, 245, 181, 22), (245, 247, 180, 181), (242, 18, 179, 248), (248, 179, 178, 250), (17, 171, 196, 191), (217, 218, 195, 194), (212, 217, 194, 188), (215, 216, 193, 192), (218, 215, 192, 195), (210, 214, 190, 186), (219, 211, 187, 197), (256, 212, 188, 252), (216, 213, 189, 193), (228, 11, 189, 254), (281, 278, 201, 206), (278, 279, 200, 201), (209, 202, 199, 204), (202, 203, 198, 199), (208, 209, 204, 205), (280, 281, 206, 207), (28, 176, 206, 201), (275, 175, 205, 280), (274, 27, 200, 279), (176, 177, 207, 206), (19, 3, 213, 216), (223, 2, 212, 256), (172, 1, 211, 219), (0, 16, 214, 210), (179, 18, 215, 218), (18, 19, 216, 215), (2, 178, 217, 212), (178, 179, 218, 217), (254, 189, 213, 258), (186, 255, 259, 210), (258, 259, 267, 266), (1, 222, 257, 211), (222, 223, 256, 257), (8, 229, 255, 186), (229, 228, 254, 255), (211, 257, 253, 187), (257, 256, 252, 253), (171, 249, 251, 172), (249, 248, 250, 251), (17, 243, 249, 171), (243, 242, 248, 249), (173, 174, 246, 244), (244, 246, 247, 245), (21, 173, 244, 238), (238, 244, 245, 239), (16, 241, 243, 17), (241, 240, 242, 243), (0, 220, 241, 16), (220, 221, 240, 241), (20, 21, 238, 236), (236, 238, 239, 237), (4, 20, 236, 224), (224, 236, 237, 225), (269, 282, 235, 13), (282, 283, 234, 235), (4, 224, 233, 12), (224, 225, 232, 233), (187, 253, 231, 9), (253, 252, 230, 231), (268, 284, 229, 8), (254, 258, 266, 264), (210, 259, 220, 0), (259, 258, 221, 220), (13, 235, 226, 5), (235, 234, 227, 226), (174, 5, 226, 246), (246, 226, 227, 247), (172, 251, 222, 1), (251, 250, 223, 222), (265, 264, 266, 267), (286, 287, 260, 261), (284, 233, 263, 286), (233, 232, 262, 263), (255, 254, 264, 265), (228, 229, 261, 260), (259, 255, 265, 267), (285, 228, 260, 287), (232, 285, 287, 262), (229, 284, 286, 261), (263, 262, 287, 286), (12, 233, 284, 268), (231, 230, 283, 282), (9, 231, 282, 269), (24, 274, 279, 198), (177, 275, 280, 207), (205, 204, 281, 280), (199, 198, 279, 278), (204, 199, 278, 281), (183, 182, 277, 276), (25, 183, 276, 273), (10, 175, 275, 270), (8, 26, 272, 268), (182, 9, 269, 277), (230, 10, 270, 283), (24, 11, 271, 274), (232, 15, 271, 285)])
me_cube.polygons.foreach_set('material_index', [2, 0, 0, 0, 0, 0, 0, 0, 0, 0, 0, 0, 0, 0, 0, 0, 0, 0, 0, 0, 0, 0, 0, 0, 0, 0, 0, 2, 2, 2, 2, 2, 2, 2, 2, 2, 2, 2, 2, 2, 2, 2, 2, 2, 2, 2, 2, 2, 2, 2, 2, 2, 2, 2, 2, 2, 2, 2, 2, 2, 2, 2, 2, 2, 2, 2, 2, 2, 2, 2, 2, 2, 2, 2, 2, 2, 2, 2, 2, 2, 2, 2, 2, 2, 2, 2, 2, 2, 2, 2, 2, 2, 2, 2, 2, 2, 2, 2, 2, 2, 2, 2, 2, 2, 2, 2, 2, 2, 2, 2, 2, 2, 2, 2, 2, 2, 2, 0, 0, 0, 0, 0, 0, 0, 0, 0, 0, 0, 0, 0, 0, 0, 0, 0, 0, 0, 0, 0, 0, 0, 0, 0, 2, 2, 0, 0, 0, 0, 0, 0, 0, 0, 0, 0, 1, 1, 1, 1, 1, 1, 0, 0, 0, 0, 0, 0, 0, 0, 0, 0, 0, 0, 0, 0, 0, 0, 0, 0, 0, 0, 0, 2, 2, 2, 2, 0, 0, 0, 0, 2, 2, 2, 2, 0, 0, 0, 0, 0, 0, 0, 0, 0, 0, 0, 0, 0, 0, 0, 0, 0, 0, 2, 2, 1, 1, 0, 0, 0, 0, 0, 0, 0, 0, 1, 0, 0, 0, 0, 0, 1, 1, 1, 0, 0, 0, 0, 0, 0, 0, 0])
_uv = me_cube.uv_layers.new(name='UVMap')
_uv.uv.foreach_set('vector', [0.2057, 0.396, 0.2057, 0.3837, 0.2525, 0.3837, 0.2525, 0.396, 0.7634, 0.2084, 0.7634, 0.2558, 0.7513, 0.2558, 0.7513, 0.2084, 0.04675, 0.0504, 0.0, 0.0504, 1.468e-08, 0.0, 0.04675, 0.0, 0.616, 0.3333, 0.6281, 0.3333, 0.6281, 0.3837, 0.616, 0.3837, 0.4693, 0.3333, 0.5049, 0.3333, 0.5049, 0.3837, 0.4693, 0.3837, 0.6402, 0.03002, 0.6281, 0.03002, 0.6281, 1.487e-08, 0.6402, 1.487e-08, 0.6402, 0.2357, 0.6281, 0.2357, 0.6281, 0.1965, 0.6402, 0.1965, 0.4693, 0.1333, 0.5049, 0.1333, 0.5049, 0.1965, 0.4693, 0.1965, 0.616, 0.1333, 0.6281, 0.1333, 0.6281, 0.1965, 0.616, 0.1965, 0.04675, 0.2503, 2.202e-08, 0.2503, 2.202e-08, 0.1872, 0.04675, 0.1872, 0.6402, 0.3837, 0.6281, 0.3837, 0.6281, 0.3333, 0.6402, 0.3333, 0.4693, 0.2357, 0.5049, 0.2357, 0.5049, 0.3333, 0.4693, 0.3333, 0.616, 0.2357, 0.6281, 0.2357, 0.6281, 0.3333, 0.616, 0.3333, 0.04675, 0.148, 1.468e-08, 0.148, 0.0, 0.0504, 0.04675, 0.0504, 0.2525, 0.148, 0.2169, 0.148, 0.2169, 0.0504, 0.2525, 0.0504, 0.9877, 0.556, 0.9877, 0.5104, 0.9938, 0.5104, 0.9938, 0.556, 0.9877, 0.5104, 0.9877, 0.4337, 0.9938, 0.4337, 0.9938, 0.5104, 0.2525, 0.2503, 0.2169, 0.2503, 0.2169, 0.1872, 0.2525, 0.1872, 0.2169, 0.2503, 0.1675, 0.2503, 0.1675, 0.1872, 0.2169, 0.1872, 0.9569, 0.4469, 0.9569, 0.3837, 0.9631, 0.3837, 0.9631, 0.4469, 0.9815, 0.556, 0.9815, 0.506, 0.9877, 0.506, 0.9877, 0.556, 0.3442, 0.3333, 0.42, 0.3333, 0.42, 0.3837, 0.3442, 0.3837, 0.42, 0.3333, 0.4693, 0.3333, 0.4693, 0.3837, 0.42, 0.3837, 0.2525, 0.0504, 0.2169, 0.0504, 0.2169, 5.95e-08, 0.2525, 5.95e-08, 0.2169, 0.0504, 0.1675, 0.0504, 0.1675, 2.975e-08, 0.2169, 5.95e-08, 0.7634, 7.437e-08, 0.7634, 0.03608, 0.7513, 0.03608, 0.7513, 7.437e-08, 0.7634, 0.03608, 0.7634, 0.08608, 0.7513, 0.08608, 0.7513, 0.03608, 0.0, 0.396, 0.0, 0.3837, 0.03561, 0.3837, 0.03561, 0.396, 0.03561, 0.396, 0.03561, 0.3837, 0.08496, 0.3837, 0.08496, 0.396, 0.5714, 0.9266, 0.5714, 0.8766, 0.585, 0.8766, 0.585, 0.9266, 0.8158, 0.8894, 0.8022, 0.8894, 0.8022, 0.8394, 0.8158, 0.8394, 0.8477, 0.9608, 0.8431, 0.9608, 0.8431, 0.947, 0.8477, 0.947, 0.3724, 0.93, 0.377, 0.93, 0.377, 0.98, 0.3724, 0.98, 0.8341, 0.9332, 0.8387, 0.9332, 0.8387, 0.947, 0.8341, 0.947, 0.8294, 0.8894, 0.8294, 0.8394, 0.8431, 0.8394, 0.8431, 0.8894, 0.775, 0.8894, 0.7613, 0.8894, 0.7613, 0.8394, 0.775, 0.8394, 0.8569, 0.9608, 0.8523, 0.9608, 0.8523, 0.947, 0.8569, 0.947, 0.3862, 0.93, 0.3909, 0.93, 0.3909, 0.98, 0.3862, 0.98, 0.9152, 0.5494, 0.9198, 0.5494, 0.9198, 0.5632, 0.9152, 0.5632, 0.3909, 0.93, 0.3955, 0.93, 0.3955, 0.98, 0.3909, 0.98, 0.8431, 0.8894, 0.8431, 0.8394, 0.8567, 0.8394, 0.8567, 0.8894, 0.7886, 0.8894, 0.775, 0.8894, 0.775, 0.8394, 0.7886, 0.8394, 0.8569, 0.947, 0.8523, 0.947, 0.8523, 0.9332, 0.8569, 0.9332, 0.3862, 0.98, 0.3816, 0.98, 0.3816, 0.93, 0.3862, 0.93, 0.9198, 0.577, 0.9152, 0.577, 0.9152, 0.5632, 0.9198, 0.5632, 0.377, 0.93, 0.3816, 0.93, 0.3816, 0.98, 0.377, 0.98, 0.5577, 0.9266, 0.5577, 0.8766, 0.5714, 0.8766, 0.5714, 0.9266, 0.8022, 0.8894, 0.7886, 0.8894, 0.7886, 0.8394, 0.8022, 0.8394, 0.8523, 0.9608, 0.8477, 0.9608, 0.8477, 0.947, 0.8523, 0.947, 0.4093, 0.93, 0.414, 0.93, 0.414, 0.98, 0.4093, 0.98, 0.8341, 0.947, 0.8387, 0.947, 0.8387, 0.9608, 0.8341, 0.9608, 0.4001, 0.93, 0.4047, 0.93, 0.4047, 0.98, 0.4001, 0.98, 0.8158, 0.8894, 0.8158, 0.8394, 0.8294, 0.8394, 0.8294, 0.8894, 0.7613, 0.8894, 0.7477, 0.8894, 0.7477, 0.8394, 0.7613, 0.8394, 0.9244, 0.5632, 0.9198, 0.5632, 0.9198, 0.5494, 0.9244, 0.5494, 0.2463, 0.6395, 0.2509, 0.6395, 0.2509, 0.6895, 0.2463, 0.6895, 0.9198, 0.5632, 0.9244, 0.5632, 0.9244, 0.577, 0.9198, 0.577, 0.2463, 0.7395, 0.2509, 0.7395, 0.2509, 0.7895, 0.2463, 0.7895, 0.8567, 0.8894, 0.8567, 0.8394, 0.8703, 0.8394, 0.8703, 0.8894, 0.5986, 0.9266, 0.585, 0.9266, 0.585, 0.8766, 0.5986, 0.8766, 0.8477, 0.947, 0.8431, 0.947, 0.8431, 0.9332, 0.8477, 0.9332, 0.4093, 0.98, 0.4047, 0.98, 0.4047, 0.93, 0.4093, 0.93, 0.8523, 0.947, 0.8477, 0.947, 0.8477, 0.9332, 0.8523, 0.9332, 0.2463, 0.6895, 0.2509, 0.6895, 0.2509, 0.7395, 0.2463, 0.7395, 0.6219, 0.8894, 0.6219, 0.8394, 0.6652, 0.8394, 0.6652, 0.8894, 0.601, 0.8766, 0.5577, 0.8766, 0.5577, 0.8266, 0.601, 0.8266, 0.8029, 0.977, 0.7983, 0.977, 0.7983, 0.9332, 0.8029, 0.9332, 0.5577, 0.9704, 0.5577, 0.9266, 0.5714, 0.9266, 0.5714, 0.9704, 0.8121, 0.977, 0.8075, 0.977, 0.8075, 0.9332, 0.8121, 0.9332, 0.3955, 0.93, 0.4001, 0.93, 0.4001, 0.98, 0.3955, 0.98, 0.4581, 0.968, 0.4581, 0.9242, 0.4717, 0.9242, 0.4717, 0.968, 0.8029, 0.9332, 0.8075, 0.9332, 0.8075, 0.977, 0.8029, 0.977, 0.8294, 0.947, 0.8341, 0.947, 0.8341, 0.9608, 0.8294, 0.9608, 0.5358, 0.93, 0.5404, 0.93, 0.5404, 0.9738, 0.5358, 0.9738, 0.8294, 0.9332, 0.8341, 0.9332, 0.8341, 0.947, 0.8294, 0.947, 0.4308, 0.968, 0.4172, 0.968, 0.4172, 0.9242, 0.4308, 0.9242, 0.9515, 0.582, 0.9469, 0.582, 0.9469, 0.5382, 0.9515, 0.5382, 0.8662, 0.9332, 0.8708, 0.9332, 0.8708, 0.947, 0.8662, 0.947, 0.789, 0.977, 0.7844, 0.977, 0.7844, 0.9332, 0.789, 0.9332, 0.9291, 0.5494, 0.9337, 0.5494, 0.9337, 0.5632, 0.9291, 0.5632, 0.8567, 0.9332, 0.8431, 0.9332, 0.8431, 0.8894, 0.8567, 0.8894, 0.4717, 0.968, 0.4717, 0.9242, 0.4853, 0.9242, 0.4853, 0.968, 0.522, 0.93, 0.5266, 0.93, 0.5266, 0.9738, 0.522, 0.9738, 0.8569, 0.947, 0.8615, 0.947, 0.8615, 0.9608, 0.8569, 0.9608, 0.545, 0.93, 0.5497, 0.93, 0.5497, 0.9738, 0.545, 0.9738, 0.9291, 0.5632, 0.9337, 0.5632, 0.9337, 0.577, 0.9291, 0.577, 0.499, 0.968, 0.4853, 0.968, 0.4853, 0.9242, 0.499, 0.9242, 0.8567, 0.9332, 0.8567, 0.8894, 0.8703, 0.8894, 0.8703, 0.9332, 0.5266, 0.93, 0.5312, 0.93, 0.5312, 0.9738, 0.5266, 0.9738, 0.8569, 0.9332, 0.8615, 0.9332, 0.8615, 0.947, 0.8569, 0.947, 0.5543, 0.9738, 0.5497, 0.9738, 0.5497, 0.93, 0.5543, 0.93, 0.9291, 0.577, 0.9244, 0.577, 0.9244, 0.5632, 0.9291, 0.5632, 0.585, 0.9266, 0.5986, 0.9266, 0.5986, 0.9704, 0.585, 0.9704, 0.807, 0.9332, 0.807, 0.8894, 0.8207, 0.8894, 0.8207, 0.9332, 0.5127, 0.93, 0.5173, 0.93, 0.5173, 0.9738, 0.5127, 0.9738, 0.8662, 0.947, 0.8708, 0.947, 0.8708, 0.9608, 0.8662, 0.9608, 0.7844, 0.977, 0.7798, 0.977, 0.7798, 0.9332, 0.7844, 0.9332, 0.9244, 0.5494, 0.9291, 0.5494, 0.9291, 0.5632, 0.9244, 0.5632, 0.5126, 0.968, 0.499, 0.968, 0.499, 0.9242, 0.5126, 0.9242, 0.4308, 0.968, 0.4308, 0.9242, 0.4445, 0.9242, 0.4445, 0.968, 0.5173, 0.93, 0.522, 0.93, 0.522, 0.9738, 0.5173, 0.9738, 0.8615, 0.9332, 0.8662, 0.9332, 0.8662, 0.947, 0.8615, 0.947, 0.7937, 0.977, 0.789, 0.977, 0.789, 0.9332, 0.7937, 0.9332, 0.8121, 0.947, 0.8167, 0.947, 0.8167, 0.9608, 0.8121, 0.9608, 0.585, 0.9704, 0.5714, 0.9704, 0.5714, 0.9266, 0.585, 0.9266, 0.8294, 0.9332, 0.8294, 0.8894, 0.8431, 0.8894, 0.8431, 0.9332, 0.545, 0.9738, 0.5404, 0.9738, 0.5404, 0.93, 0.545, 0.93, 0.2463, 0.8033, 0.2509, 0.8033, 0.2509, 0.8171, 0.2463, 0.8171, 0.7937, 0.9332, 0.7983, 0.9332, 0.7983, 0.977, 0.7937, 0.977, 0.2463, 0.7895, 0.2509, 0.7895, 0.2509, 0.8033, 0.2463, 0.8033, 0.807, 0.9332, 0.7934, 0.9332, 0.7934, 0.8894, 0.807, 0.8894, 0.7934, 0.8894, 0.7934, 0.9332, 0.7798, 0.9332, 0.7798, 0.8894, 0.9561, 0.582, 0.9515, 0.582, 0.9515, 0.5382, 0.9561, 0.5382, 0.8615, 0.947, 0.8662, 0.947, 0.8662, 0.9608, 0.8615, 0.9608, 0.5312, 0.93, 0.5358, 0.93, 0.5358, 0.9738, 0.5312, 0.9738, 0.8121, 0.9332, 0.8167, 0.9332, 0.8167, 0.947, 0.8121, 0.947, 0.4581, 0.968, 0.4445, 0.968, 0.4445, 0.9242, 0.4581, 0.9242, 0.9569, 0.5382, 0.9469, 0.5382, 0.9469, 0.3837, 0.9569, 0.3837, 0.9469, 0.3837, 0.9469, 0.54, 0.9369, 0.54, 0.9369, 0.3837, 0.9152, 0.5382, 0.9152, 0.3837, 0.9261, 0.3931, 0.9261, 0.5494, 0.6861, 0.8394, 0.6861, 0.9492, 0.6761, 0.9492, 0.6761, 0.8394, 0.9261, 0.5494, 0.9261, 0.3949, 0.9369, 0.3837, 0.9369, 0.54, 0.6119, 0.8267, 0.6219, 0.8266, 0.6219, 0.9478, 0.6119, 0.9479, 0.6119, 0.8266, 0.6119, 0.9478, 0.6022, 0.9471, 0.601, 0.8373, 0.6761, 0.8394, 0.6761, 0.9606, 0.6652, 0.9499, 0.6664, 0.8402, 0.3284, 0.9773, 0.3184, 0.9773, 0.3184, 0.93, 0.3284, 0.93, 0.335, 0.9773, 0.3284, 0.9773, 0.3284, 0.93, 0.335, 0.9372, 0.335, 0.9372, 0.3416, 0.93, 0.3416, 0.9773, 0.335, 0.9773, 0.2525, 0.3333, 0.2992, 0.3333, 0.2992, 0.3837, 0.2525, 0.3837, 0.2992, 0.3333, 0.3442, 0.3333, 0.3442, 0.3837, 0.2992, 0.3837, 0.2525, 0.1333, 0.2992, 0.1333, 0.2992, 0.1965, 0.2525, 0.1965, 0.9877, 0.4337, 0.9877, 0.3837, 0.9938, 0.3837, 0.9938, 0.4337, 0.2525, 0.2357, 0.2992, 0.2357, 0.2992, 0.3333, 0.2525, 0.3333, 0.9692, 0.3837, 0.9692, 0.4469, 0.9631, 0.4469, 0.9631, 0.3837, 0.1675, 0.148, 0.09177, 0.148, 0.09177, 0.0504, 0.1675, 0.0504, 0.09177, 0.148, 0.04675, 0.148, 0.04675, 0.0504, 0.09177, 0.0504, 0.1675, 0.2503, 0.09177, 0.2503, 0.09177, 0.1872, 0.1675, 0.1872, 0.09177, 0.2503, 0.04675, 0.2503, 0.04675, 0.1872, 0.09177, 0.1872, 0.1675, 0.0504, 0.09177, 0.0504, 0.09177, 0.0, 0.1675, 2.975e-08, 0.09177, 0.0504, 0.04675, 0.0504, 0.04675, 0.0, 0.09177, 0.0, 0.7634, 0.08608, 0.7634, 0.1628, 0.7513, 0.1628, 0.7513, 0.08608, 0.7634, 0.1628, 0.7634, 0.2084, 0.7513, 0.2084, 0.7513, 0.1628, 0.08496, 0.396, 0.08496, 0.3837, 0.1607, 0.3837, 0.1607, 0.396, 0.1607, 0.396, 0.1607, 0.3837, 0.2057, 0.3837, 0.2057, 0.396, 0.1675, 0.3837, 0.09177, 0.3837, 0.09177, 0.2503, 0.1675, 0.2503, 0.2992, 0.03002, 0.3442, 0.03002, 0.3442, 0.1333, 0.2992, 0.1333, 0.2525, 0.03002, 0.2992, 0.03002, 0.2992, 0.1333, 0.2525, 0.1333, 0.42, 0.03002, 0.4693, 0.03002, 0.4693, 0.1333, 0.42, 0.1333, 0.3442, 0.03002, 0.42, 0.03002, 0.42, 0.1333, 0.3442, 0.1333, 0.2525, 0.3537, 0.2169, 0.3537, 0.2169, 0.2503, 0.2525, 0.2503, 0.04675, 0.3537, 2.202e-08, 0.3537, 2.202e-08, 0.2503, 0.04675, 0.2503, 0.616, 0.03002, 0.6281, 0.03002, 0.6281, 0.1333, 0.616, 0.1333, 0.4693, 0.03002, 0.5049, 0.03002, 0.5049, 0.1333, 0.4693, 0.1333, 0.6402, 0.1965, 0.6281, 0.1965, 0.6281, 0.1333, 0.6402, 0.1333, 0.667, 0.486, 0.7427, 0.486, 0.7427, 0.5836, 0.667, 0.5836, 0.7427, 0.486, 0.7921, 0.486, 0.7921, 0.5836, 0.7427, 0.5836, 0.667, 0.3837, 0.7427, 0.3837, 0.7427, 0.4469, 0.667, 0.4469, 0.7427, 0.3837, 0.7921, 0.3837, 0.7921, 0.4469, 0.7427, 0.4469, 0.6219, 0.3837, 0.667, 0.3837, 0.667, 0.4469, 0.6219, 0.4469, 0.6219, 0.486, 0.667, 0.486, 0.667, 0.5836, 0.6219, 0.5836, 0.9815, 0.506, 0.9815, 0.4293, 0.9877, 0.4293, 0.9877, 0.506, 0.9569, 0.486, 0.9569, 0.4469, 0.9631, 0.4469, 0.9631, 0.486, 0.9692, 0.486, 0.9692, 0.5836, 0.9631, 0.5836, 0.9631, 0.486, 0.9815, 0.4293, 0.9815, 0.3837, 0.9877, 0.3837, 0.9877, 0.4293, 0.4693, 1.487e-08, 0.5049, 1.116e-08, 0.5049, 0.03002, 0.4693, 0.03002, 0.616, 1.487e-08, 0.6281, 1.487e-08, 0.6281, 0.03002, 0.616, 0.03002, 0.04675, 0.3837, 2.936e-08, 0.3837, 2.202e-08, 0.3537, 0.04675, 0.3537, 0.2525, 0.3837, 0.2169, 0.3837, 0.2169, 0.3537, 0.2525, 0.3537, 0.3442, 3.719e-09, 0.42, 0.0, 0.42, 0.03002, 0.3442, 0.03002, 0.42, 0.0, 0.4693, 1.487e-08, 0.4693, 0.03002, 0.42, 0.03002, 0.2525, 1.859e-08, 0.2992, 1.487e-08, 0.2992, 0.03002, 0.2525, 0.03002, 0.2992, 1.487e-08, 0.3442, 3.719e-09, 0.3442, 0.03002, 0.2992, 0.03002, 0.6402, 0.1333, 0.6281, 0.1333, 0.6281, 0.03002, 0.6402, 0.03002, 0.7513, 0.1333, 0.7391, 0.1333, 0.7391, 0.03002, 0.7513, 0.03002, 0.7539, 0.8894, 0.7539, 0.9896, 0.7477, 0.9896, 0.7477, 0.8894, 0.5049, 0.0, 0.5171, 3.719e-09, 0.5171, 0.03002, 0.5049, 0.03002, 0.5171, 3.719e-09, 0.616, 1.487e-08, 0.616, 0.03002, 0.5171, 0.03002, 0.7513, 0.1965, 0.7391, 0.1965, 0.7391, 0.1333, 0.7513, 0.1333, 0.7391, 0.1965, 0.6402, 0.1965, 0.6402, 0.1333, 0.7391, 0.1333, 0.5049, 0.03002, 0.5171, 0.03002, 0.5171, 0.1333, 0.5049, 0.1333, 0.5171, 0.03002, 0.616, 0.03002, 0.616, 0.1333, 0.5171, 0.1333, 0.1607, 0.5085, 0.1607, 0.4961, 0.2057, 0.4961, 0.2057, 0.5085, 0.1607, 0.4961, 0.1607, 0.396, 0.2057, 0.396, 0.2057, 0.4961, 0.08496, 0.5085, 0.08496, 0.4961, 0.1607, 0.4961, 0.1607, 0.5085, 0.08496, 0.4961, 0.08496, 0.396, 0.1607, 0.396, 0.1607, 0.4961, 0.8744, 0.1628, 0.8744, 0.2084, 0.8623, 0.2084, 0.8623, 0.1628, 0.8623, 0.1628, 0.8623, 0.2084, 0.7634, 0.2084, 0.7634, 0.1628, 0.8744, 0.08608, 0.8744, 0.1628, 0.8623, 0.1628, 0.8623, 0.08608, 0.8623, 0.08608, 0.8623, 0.1628, 0.7634, 0.1628, 0.7634, 0.08608, 0.03561, 0.5085, 0.03561, 0.4961, 0.08496, 0.4961, 0.08496, 0.5085, 0.03561, 0.4961, 0.03561, 0.396, 0.08496, 0.396, 0.08496, 0.4961, 4.404e-08, 0.5085, 1.468e-08, 0.4961, 0.03561, 0.4961, 0.03561, 0.5085, 1.468e-08, 0.4961, 0.0, 0.396, 0.03561, 0.396, 0.03561, 0.4961, 0.8744, 0.03608, 0.8744, 0.08608, 0.8623, 0.08608, 0.8623, 0.03608, 0.8623, 0.03608, 0.8623, 0.08608, 0.7634, 0.08608, 0.7634, 0.03608, 0.8744, 2.975e-08, 0.8744, 0.03608, 0.8623, 0.03608, 0.8623, 0.0, 0.8623, 0.0, 0.8623, 0.03608, 0.7634, 0.03608, 0.7634, 7.437e-08, 0.5049, 0.2357, 0.5171, 0.2357, 0.5171, 0.3333, 0.5049, 0.3333, 0.5171, 0.2357, 0.616, 0.2357, 0.616, 0.3333, 0.5171, 0.3333, 0.7513, 0.3837, 0.7391, 0.3837, 0.7391, 0.3333, 0.7513, 0.3333, 0.7391, 0.3837, 0.6402, 0.3837, 0.6402, 0.3333, 0.7391, 0.3333, 0.5049, 0.1333, 0.5171, 0.1333, 0.5171, 0.1965, 0.5049, 0.1965, 0.5171, 0.1333, 0.616, 0.1333, 0.616, 0.1965, 0.5171, 0.1965, 0.7513, 0.2357, 0.7391, 0.2357, 0.7391, 0.1965, 0.7513, 0.1965, 0.6281, 0.9927, 0.6281, 0.8894, 0.6343, 0.8894, 0.6343, 0.9927, 0.7513, 0.03002, 0.7391, 0.03002, 0.7391, 2.231e-08, 0.7513, 0.0, 0.7391, 0.03002, 0.6402, 0.03002, 0.6402, 1.487e-08, 0.7391, 2.231e-08, 0.5049, 0.3333, 0.5171, 0.3333, 0.5171, 0.3837, 0.5049, 0.3837, 0.5171, 0.3333, 0.616, 0.3333, 0.616, 0.3837, 0.5171, 0.3837, 0.8744, 0.2084, 0.8744, 0.2558, 0.8623, 0.2558, 0.8623, 0.2084, 0.8623, 0.2084, 0.8623, 0.2558, 0.7634, 0.2558, 0.7634, 0.2084, 0.2057, 0.5085, 0.2057, 0.4961, 0.2525, 0.4961, 0.2525, 0.5085, 0.2057, 0.4961, 0.2057, 0.396, 0.2525, 0.396, 0.2525, 0.4961, 0.4172, 0.93, 0.3184, 0.93, 0.3184, 0.8266, 0.4172, 0.8266, 0.2195, 0.9242, 0.3184, 0.9242, 0.3184, 0.9634, 0.2195, 0.9634, 0.7108, 0.8785, 0.7108, 0.9762, 0.7046, 0.9762, 0.7046, 0.8785, 0.6527, 0.8894, 0.6527, 0.9896, 0.6466, 0.9896, 0.6466, 0.8894, 0.665, 0.8894, 0.665, 0.9896, 0.6589, 0.9896, 0.6589, 0.8894, 0.6589, 0.8894, 0.6589, 0.9896, 0.6527, 0.9896, 0.6527, 0.8894, 0.6404, 0.9927, 0.6404, 0.8894, 0.6466, 0.8894, 0.6466, 0.9927, 0.6861, 0.8785, 0.6861, 0.8394, 0.6923, 0.8394, 0.6923, 0.8785, 0.6861, 0.9762, 0.6861, 0.8785, 0.6923, 0.8785, 0.6923, 0.9762, 0.7108, 0.8394, 0.7108, 0.8785, 0.7046, 0.8785, 0.7046, 0.8394, 0.2195, 0.8266, 0.3184, 0.8266, 0.3184, 0.9242, 0.2195, 0.9242, 0.7513, 0.3333, 0.7391, 0.3333, 0.7391, 0.2357, 0.7513, 0.2357, 0.5171, 0.1965, 0.616, 0.1965, 0.616, 0.2357, 0.5171, 0.2357, 0.5049, 0.1965, 0.5171, 0.1965, 0.5171, 0.2357, 0.5049, 0.2357, 0.9692, 0.4469, 0.9692, 0.486, 0.9631, 0.486, 0.9631, 0.4469, 0.9569, 0.5836, 0.9569, 0.486, 0.9631, 0.486, 0.9631, 0.5836, 0.6219, 0.4469, 0.667, 0.4469, 0.667, 0.486, 0.6219, 0.486, 0.7427, 0.4469, 0.7921, 0.4469, 0.7921, 0.486, 0.7427, 0.486, 0.667, 0.4469, 0.7427, 0.4469, 0.7427, 0.486, 0.667, 0.486, 0.09177, 0.1872, 0.04675, 0.1872, 0.04675, 0.148, 0.09177, 0.148, 0.1675, 0.1872, 0.09177, 0.1872, 0.09177, 0.148, 0.1675, 0.148, 0.2525, 0.1965, 0.2992, 0.1965, 0.2992, 0.2357, 0.2525, 0.2357, 0.2525, 0.1872, 0.2169, 0.1872, 0.2169, 0.148, 0.2525, 0.148, 0.04675, 0.1872, 2.202e-08, 0.1872, 1.468e-08, 0.148, 0.04675, 0.148, 0.616, 0.1965, 0.6281, 0.1965, 0.6281, 0.2357, 0.616, 0.2357, 0.4693, 0.1965, 0.5049, 0.1965, 0.5049, 0.2357, 0.4693, 0.2357, 0.6402, 0.3333, 0.6281, 0.3333, 0.6281, 0.2357, 0.6402, 0.2357])
me_cube.materials.append(mat_walls)
me_cube.materials.append(mat_glass)
me_cube.materials.append(mat_floor)
me_cube.use_remesh_preserve_volume = False
me_cube.use_remesh_preserve_attributes = False
me_cube.use_mirror_vertex_groups = False
me_cube.update()

# ---- objects
ob_top_floor = bpy.data.objects.new('top floor', me_cube_003)
ob_lower_left_room = bpy.data.objects.new('lower left room', me_cube_002)
ob_lower_right_room = bpy.data.objects.new('lower right room', me_cube_001)
ob_cube = bpy.data.objects.new('Cube', me_cube)
ob_lamp = bpy.data.objects.new('Lamp', light_lamp)
ob_camera = bpy.data.objects.new('Camera', cam_camera)

# ---- transforms, parenting, visibility, modifiers, constraints
ob_top_floor.location = (0.0, 0.0, 1.0)
ob_top_floor.lock_rotations_4d = False
ob_top_floor.empty_display_type = 'ARROWS'
ob_top_floor.lineart.crease_threshold = 0.0
ob_lower_left_room.location = (0.0, 0.0, 1.0)
ob_lower_left_room.lock_rotations_4d = False
ob_lower_left_room.empty_display_type = 'ARROWS'
ob_lower_left_room.lineart.crease_threshold = 0.0
ob_lower_right_room.location = (0.0, 0.0, 1.0)
ob_lower_right_room.lock_rotations_4d = False
ob_lower_right_room.empty_display_type = 'ARROWS'
ob_lower_right_room.lineart.crease_threshold = 0.0
ob_cube.location = (0.0, 0.0, 1.0)
ob_cube.lock_rotations_4d = False
ob_cube.empty_display_type = 'ARROWS'
ob_cube.lineart.crease_threshold = 0.0
ob_lamp.location = (4.076, 1.005, 5.904)
ob_lamp.rotation_euler = (0.6503, 0.05522, 1.866)
ob_lamp.lock_rotations_4d = False
ob_lamp.empty_display_type = 'ARROWS'
ob_lamp.color = (0.0, 0.0, 0.0, 0.0)
ob_lamp.hide_viewport = True
ob_lamp.lineart.crease_threshold = 0.0
ob_camera.location = (7.481, -6.508, 5.344)
ob_camera.rotation_euler = (1.109, 0.01082, 0.8149)
ob_camera.lock_rotations_4d = False
ob_camera.empty_display_type = 'ARROWS'
ob_camera.color = (0.0, 0.0, 0.0, 0.0)
ob_camera.hide_viewport = True
ob_camera.display_type = 'WIRE'
ob_camera.lineart.crease_threshold = 0.0

# ---- collection membership
col_collection_1.objects.link(ob_top_floor)
col_collection_1.objects.link(ob_lower_left_room)
col_collection_1.objects.link(ob_lower_right_room)
col_collection_1.objects.link(ob_cube)
col_collection_1.objects.link(ob_lamp)
col_collection_1.objects.link(ob_camera)

# ---- scene / render settings (as saved in the file)
scene.camera = ob_camera
scene.frame_start = 1; scene.frame_end = 250; scene.frame_set(1)
scene.render.engine = 'CYCLES'
scene.render.resolution_percentage = 50
scene.render.dither_intensity = 0.0
scene.cycles.use_denoising = False
scene.cycles.samples = 128
scene.cycles.sampling_pattern = 'TABULATED_SOBOL'
scene.cycles.use_adaptive_sampling = False
scene.cycles.use_light_tree = False
scene.cycles.blur_glossy = 0.0
scene.cycles.sample_clamp_indirect = 0.0
scene.view_settings.view_transform = 'Standard'
bpy.context.view_layer.update()
